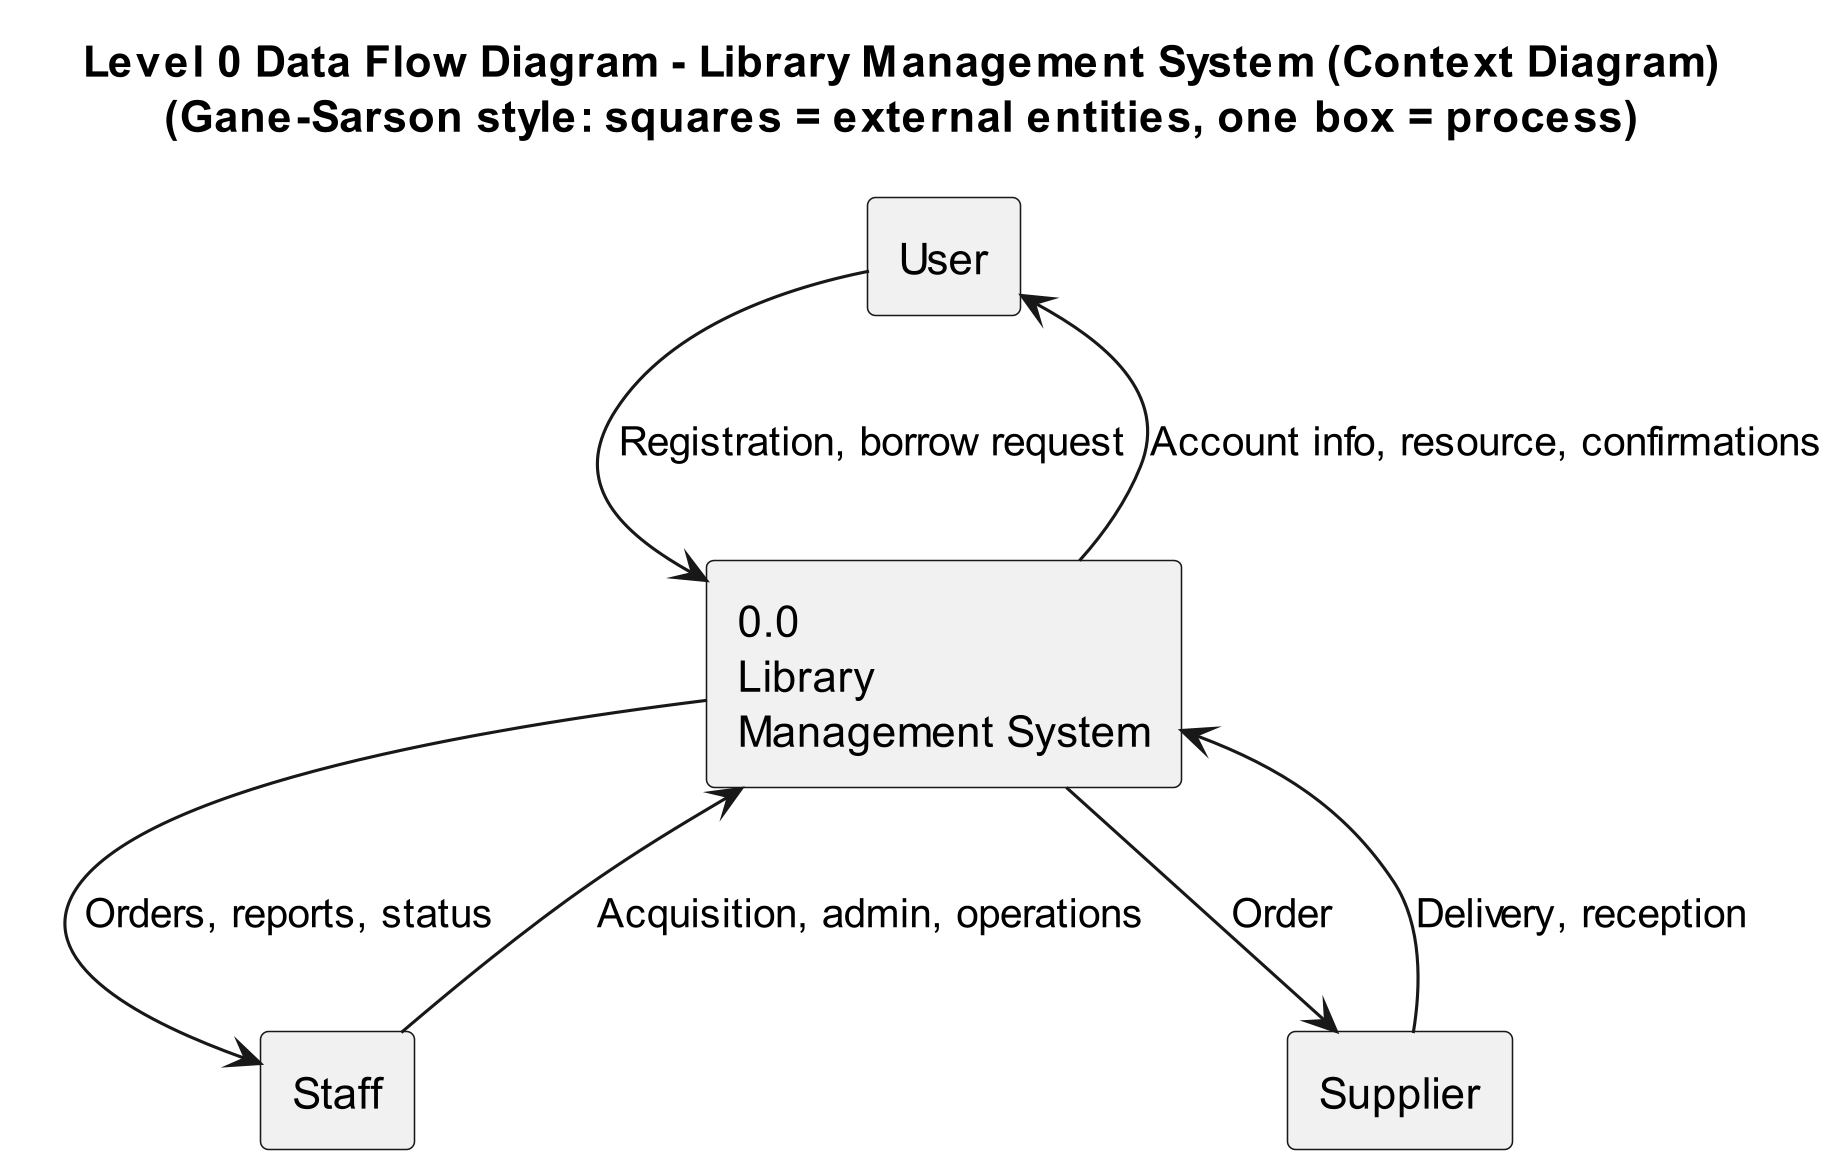

The diagram above was rendered by PlantUML. Its source (embedded in the PNG):
@startuml Level 0 DFD - Library Management System (Context Diagram)

skinparam maxwidth 1600
skinparam maxheight 1100
skinparam dpi 300
scale max 1600x1100

title Level 0 Data Flow Diagram - Library Management System (Context Diagram)\n(Gane-Sarson style: squares = external entities, one box = process)

' External entities (squares)
rectangle "User" as User
rectangle "Staff" as Staff
rectangle "Supplier" as Supplier

' Single process
rectangle "0.0\nLibrary\nManagement System" as System

' Data flows
User --> System : Registration, borrow request
System --> User : Account info, resource, confirmations

Staff --> System : Acquisition, admin, operations
System --> Staff : Orders, reports, status

Supplier --> System : Delivery, reception
System --> Supplier : Order

@enduml